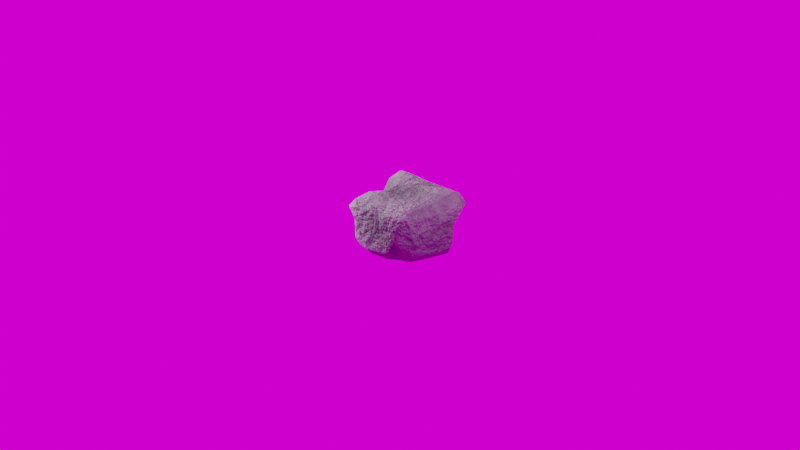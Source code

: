 # Source: rock_generator.blend  (saved by Blender 4.3.34; exported with 4.5.12 LTS)
import bpy
from mathutils import Matrix  # noqa: F401  (used for matrix-valued properties, if any)

bpy.ops.wm.read_factory_settings(use_empty=True)
scene = bpy.context.scene
scene.name = 'Scene'

# ---- collections
col_collection = bpy.data.collections.new('Collection'); scene.collection.children.link(col_collection)

# ---- images (referenced by path relative to the original .blend; pixels are not part of the script)
import os
ASSET_DIR = os.environ.get("B2B_ASSET_DIR", "")  # directory of the original .blend (textures are referenced by path, not embedded)
HERE = os.path.dirname(os.path.abspath(__file__))  # packed textures are extracted next to this script under _unpacked/

def load_image(name, relpath, width, height, colorspace="sRGB"):
    """Load a texture the original file referenced (path relative to the .blend, or extracted next to this script)."""
    p = next((c for c in (os.path.join(HERE, relpath), os.path.join(ASSET_DIR, relpath)) if relpath and os.path.exists(c)), "")
    if p:
        img = bpy.data.images.load(p, check_existing=True)
        img.name = name
    else:  # same state as the original file: an image datablock whose file is absent (Cycles renders it pink)
        img = bpy.data.images.new(name, width, height)
        img.source = "FILE"
        img.filepath = "//" + (relpath or name)
    img.colorspace_settings.name = colorspace
    return img
img_autumn_field_4k_exr = load_image('autumn_field_4k.exr', 'autumn_field_4k.exr', 1024, 1024, 'Linear Rec.709')

# ---- materials (node trees are filled in below, after node groups)
mat_procedurral_rock_material = bpy.data.materials.new('Procedurral Rock Material')

# ---- node groups
ng_procedurral_rock_material = bpy.data.node_groups.new('Procedurral Rock Material', 'ShaderNodeTree')
_s = ng_procedurral_rock_material.interface.new_socket(name='BSDF', in_out='OUTPUT', socket_type='NodeSocketShader')
_s = ng_procedurral_rock_material.interface.new_socket(name='(Viewer)', in_out='OUTPUT', socket_type='NodeSocketColor')
_s = ng_procedurral_rock_material.interface.new_socket(name='Scale', in_out='INPUT', socket_type='NodeSocketFloat')
_s.default_value = 1.0
_s = ng_procedurral_rock_material.interface.new_socket(name='Rock Color 1', in_out='INPUT', socket_type='NodeSocketColor')
_s.default_value = (0.016, 0.016, 0.016, 1.0)
_s = ng_procedurral_rock_material.interface.new_socket(name='Rock Color 2', in_out='INPUT', socket_type='NodeSocketColor')
_s = ng_procedurral_rock_material.interface.new_socket(name='Edge Lightness', in_out='INPUT', socket_type='NodeSocketColor')
_s.default_value = (0.2053, 0.2053, 0.2053, 1.0)
_s = ng_procedurral_rock_material.interface.new_socket(name='Noise Detail', in_out='INPUT', socket_type='NodeSocketFloat')
_s.default_value = 15.0
_s.min_value = 0.0
_s.max_value = 15.0
_s = ng_procedurral_rock_material.interface.new_socket(name='Noise Roughness', in_out='INPUT', socket_type='NodeSocketFloat')
_s.subtype = 'FACTOR'
_s.default_value = 0.8
_s.min_value = 0.0
_s.max_value = 1.0
_s = ng_procedurral_rock_material.interface.new_socket(name='Rock Roughness', in_out='INPUT', socket_type='NodeSocketFloat')
_s.default_value = 1.0
_s.min_value = 0.0
_s.max_value = 2.0
_s = ng_procedurral_rock_material.interface.new_socket(name='Noise Bump Strength', in_out='INPUT', socket_type='NodeSocketFloat')
_s.subtype = 'FACTOR'
_s.default_value = 0.2
_s.min_value = 0.0
_s.max_value = 1.0
_s = ng_procedurral_rock_material.interface.new_socket(name='Noise Bump Scale', in_out='INPUT', socket_type='NodeSocketFloat')
_s.default_value = 10.0
_s.min_value = -1000.0
_s.max_value = 1000.0
_s = ng_procedurral_rock_material.interface.new_socket(name='Detailed Bump Strength', in_out='INPUT', socket_type='NodeSocketFloat')
_s.subtype = 'FACTOR'
_s.default_value = 0.3
_s.min_value = 0.0
_s.max_value = 1.0
_N = ng_procedurral_rock_material.nodes; _L = ng_procedurral_rock_material.links
n0 = _N.new('NodeGroupOutput'); n0.name = 'Group Output'; n0.location = (1657, 0)
n1 = _N.new('NodeGroupInput'); n1.name = 'Group Input'; n1.location = (-1610, -564)
n2 = _N.new('ShaderNodeBsdfPrincipled'); n2.name = 'Principled BSDF'; n2.location = (1330, 96)
n2.inputs[3].default_value = 1.45
n3 = _N.new('ShaderNodeTexNoise'); n3.name = 'Noise Texture'; n3.location = (30, -345)
n3.inputs[2].default_value = 55.0
n4 = _N.new('ShaderNodeMapping'); n4.name = 'Mapping'; n4.location = (210, -40)
n5 = _N.new('ShaderNodeTexCoord'); n5.name = 'Texture Coordinate'; n5.location = (30, -40)
n6 = _N.new('ShaderNodeValToRGB'); n6.name = 'Color Ramp'; n6.location = (267, -354)
while len(n6.color_ramp.elements) > 1: n6.color_ramp.elements.remove(n6.color_ramp.elements[-1])
n6.color_ramp.elements[0].position = 0.3614; n6.color_ramp.elements[0].color = (0.0, 0.0, 0.0, 1.0)
_e = n6.color_ramp.elements.new(0.492); _e.color = (1.0, 1.0, 1.0, 1.0)
n7 = _N.new('ShaderNodeTexNoise'); n7.name = 'Noise Texture.001'; n7.location = (31, -40)
n7.inputs[2].default_value = 10.0
n8 = _N.new('ShaderNodeValToRGB'); n8.name = 'Color Ramp.001'; n8.location = (262, -110)
while len(n8.color_ramp.elements) > 1: n8.color_ramp.elements.remove(n8.color_ramp.elements[-1])
n8.color_ramp.elements[0].position = 0.4462; n8.color_ramp.elements[0].color = (0.0, 0.0, 0.0, 1.0)
_e = n8.color_ramp.elements.new(0.553); _e.color = (1.0, 1.0, 1.0, 1.0)
n9 = _N.new('ShaderNodeMix'); n9.name = 'Mix'; n9.location = (596, -229)
n9.data_type = 'RGBA'
n9.inputs[0].default_value = 0.7
n10 = _N.new('ShaderNodeMix'); n10.name = 'Mix.001'; n10.location = (30, -244)
n10.data_type = 'RGBA'
n11 = _N.new('NodeFrame'); n11.name = 'Frame'; n11.location = (-512, -62)
n11.label = 'Noise'
n11.width = 766
n12 = _N.new('NodeFrame'); n12.name = 'Frame.001'; n12.location = (-1366, 86)
n12.label = 'Mapping'
n12.width = 380
n13 = _N.new('ShaderNodeValToRGB'); n13.name = 'Color Ramp.002'; n13.location = (259, -330)
while len(n13.color_ramp.elements) > 1: n13.color_ramp.elements.remove(n13.color_ramp.elements[-1])
n13.color_ramp.elements[0].position = 0.4805; n13.color_ramp.elements[0].color = (0.0, 0.0, 0.0, 1.0)
_e = n13.color_ramp.elements.new(0.601); _e.color = (1.0, 1.0, 1.0, 1.0)
n14 = _N.new('ShaderNodeNewGeometry'); n14.name = 'Geometry'; n14.location = (32, -356)
n15 = _N.new('ShaderNodeTexNoise'); n15.name = 'Noise Texture.002'; n15.location = (30, -40)
n15.inputs[2].default_value = 9.5
n15.inputs[3].default_value = 15.0
n15.inputs[4].default_value = 0.63
n16 = _N.new('ShaderNodeValToRGB'); n16.name = 'Color Ramp.003'; n16.location = (256, -89)
while len(n16.color_ramp.elements) > 1: n16.color_ramp.elements.remove(n16.color_ramp.elements[-1])
n16.color_ramp.elements[0].position = 0.1727; n16.color_ramp.elements[0].color = (0.0, 0.0, 0.0, 1.0)
_e = n16.color_ramp.elements.new(0.804); _e.color = (1.0, 1.0, 1.0, 1.0)
n17 = _N.new('ShaderNodeMix'); n17.name = 'Mix.002'; n17.location = (587, -214)
n17.data_type = 'RGBA'
n17.blend_type = 'LINEAR_LIGHT'
n17.inputs[0].default_value = 0.4
n18 = _N.new('NodeFrame'); n18.name = 'Frame.002'; n18.location = (-510, 630)
n18.label = 'Edge Lightness'
n18.width = 757
n19 = _N.new('ShaderNodeMix'); n19.name = 'Mix.003'; n19.location = (209, -40)
n19.data_type = 'RGBA'
n20 = _N.new('NodeFrame'); n20.name = 'Frame.003'; n20.location = (453, 504)
n20.label = 'Base Color'
n20.width = 380
n21 = _N.new('ShaderNodeValToRGB'); n21.name = 'Color Ramp.004'; n21.location = (30, -40)
while len(n21.color_ramp.elements) > 1: n21.color_ramp.elements.remove(n21.color_ramp.elements[-1])
n21.color_ramp.elements[0].position = 0.0; n21.color_ramp.elements[0].color = (0.6514, 0.6514, 0.6514, 1.0)
_e = n21.color_ramp.elements.new(1.0); _e.color = (1.0, 1.0, 1.0, 1.0)
n22 = _N.new('ShaderNodeHueSaturation'); n22.name = 'Hue/Saturation/Value'; n22.location = (341, -97)
n23 = _N.new('NodeFrame'); n23.name = 'Frame.004'; n23.location = (455, -40)
n23.label = 'Roughness'
n23.width = 521
n24 = _N.new('ShaderNodeTexNoise'); n24.name = 'Noise Texture.003'; n24.location = (30, -165)
n24.inputs[3].default_value = 15.0
n25 = _N.new('ShaderNodeBump'); n25.name = 'Bump'; n25.location = (222, -244)
n25.inputs[1].default_value = 1.0
n25.inputs[2].default_value = 1.0
n26 = _N.new('ShaderNodeBump'); n26.name = 'Bump.001'; n26.location = (401, -40)
n26.inputs[1].default_value = 1.0
n26.inputs[2].default_value = 1.0
n27 = _N.new('NodeFrame'); n27.name = 'Frame.005'; n27.location = (451, -386)
n27.label = 'Bump'
n27.width = 570
n3.parent = n11
n4.parent = n12
n5.parent = n12
n6.parent = n11
n7.parent = n11
n8.parent = n11
n9.parent = n11
n10.parent = n20
n13.parent = n18
n14.parent = n18
n15.parent = n18
n16.parent = n18
n17.parent = n18
n19.parent = n20
n21.parent = n23
n22.parent = n23
n24.parent = n27
n25.parent = n27
n26.parent = n27
_L.new(n24.outputs[0], n25.inputs[3])
_L.new(n5.outputs[3], n4.inputs[0])
_L.new(n9.outputs[2], n10.inputs[0])
_L.new(n17.outputs[2], n19.inputs[0])
_L.new(n15.outputs[0], n16.inputs[0])
_L.new(n9.outputs[2], n21.inputs[0])
_L.new(n7.outputs[0], n8.inputs[0])
_L.new(n26.outputs[0], n2.inputs[5])
_L.new(n8.outputs[0], n9.inputs[7])
_L.new(n22.outputs[0], n2.inputs[2])
_L.new(n13.outputs[0], n17.inputs[6])
_L.new(n25.outputs[0], n26.inputs[4])
_L.new(n9.outputs[2], n26.inputs[3])
_L.new(n4.outputs[0], n15.inputs[0])
_L.new(n10.outputs[2], n19.inputs[6])
_L.new(n4.outputs[0], n7.inputs[0])
_L.new(n21.outputs[0], n22.inputs[4])
_L.new(n3.outputs[0], n6.inputs[0])
_L.new(n19.outputs[2], n2.inputs[0])
_L.new(n4.outputs[0], n3.inputs[0])
_L.new(n14.outputs[7], n13.inputs[0])
_L.new(n16.outputs[0], n17.inputs[7])
_L.new(n6.outputs[0], n9.inputs[6])
_L.new(n4.outputs[0], n24.inputs[0])
_L.new(n2.outputs[0], n0.inputs[0])
_L.new(n1.outputs[0], n4.inputs[3])
_L.new(n1.outputs[1], n10.inputs[6])
_L.new(n1.outputs[2], n10.inputs[7])
_L.new(n1.outputs[3], n19.inputs[7])
_L.new(n1.outputs[4], n7.inputs[3])
_L.new(n1.outputs[4], n3.inputs[3])
_L.new(n1.outputs[5], n7.inputs[4])
_L.new(n1.outputs[5], n3.inputs[4])
_L.new(n1.outputs[6], n22.inputs[2])
_L.new(n1.outputs[8], n24.inputs[2])
_L.new(n1.outputs[7], n25.inputs[0])
_L.new(n1.outputs[9], n26.inputs[0])
_L.new(n16.outputs[0], n0.inputs[1])
n0.is_active_output = True
ng_rockgenerator = bpy.data.node_groups.new('RockGenerator', 'GeometryNodeTree')
_s = ng_rockgenerator.interface.new_socket(name='Geometry', in_out='OUTPUT', socket_type='NodeSocketGeometry')
_s = ng_rockgenerator.interface.new_socket(name='Geometry', in_out='INPUT', socket_type='NodeSocketGeometry')
_s = ng_rockgenerator.interface.new_socket(name='Subsurface Count', in_out='INPUT', socket_type='NodeSocketInt')
_s.default_value = 4
_s.min_value = 0
_s.max_value = 6
_s = ng_rockgenerator.interface.new_socket(name='Subsurface Detail', in_out='INPUT', socket_type='NodeSocketInt')
_s.default_value = 1
_s.min_value = 0
_s.max_value = 6
_s = ng_rockgenerator.interface.new_socket(name='Randomize Shape', in_out='INPUT', socket_type='NodeSocketFloat')
_s.default_value = 1.0
_s.min_value = -1000.0
_s.max_value = 1000.0
_s.force_non_field = True
_s = ng_rockgenerator.interface.new_socket(name='Edge Count', in_out='INPUT', socket_type='NodeSocketFloat')
_s.default_value = 1.24
_s.min_value = -1000.0
_s.max_value = 1000.0
_s.force_non_field = True
_s = ng_rockgenerator.interface.new_socket(name='Edge Crease', in_out='INPUT', socket_type='NodeSocketFloat')
_s.subtype = 'FACTOR'
_s.default_value = 0.2
_s.min_value = 0.0
_s.max_value = 1.0
_s.force_non_field = True
_s = ng_rockgenerator.interface.new_socket(name='Edge Smoothness', in_out='INPUT', socket_type='NodeSocketFloat')
_s.subtype = 'FACTOR'
_s.min_value = 0.0
_s.max_value = 1.0
_s.force_non_field = True
_s = ng_rockgenerator.interface.new_socket(name='Rock Scale', in_out='INPUT', socket_type='NodeSocketVector')
_s.subtype = 'XYZ'
_s.default_value = (1.0, 1.0, 0.7)
_s = ng_rockgenerator.interface.new_socket(name='Randomize Surface Detail', in_out='INPUT', socket_type='NodeSocketFloat')
_s.min_value = -1000.0
_s.max_value = 1000.0
_s.force_non_field = True
_s = ng_rockgenerator.interface.new_socket(name='Surface Detail Scale', in_out='INPUT', socket_type='NodeSocketFloat')
_s.default_value = 0.14
_s.min_value = -1000.0
_s.max_value = 1000.0
_s.force_non_field = True
_s = ng_rockgenerator.interface.new_socket(name='Surface Noise', in_out='INPUT', socket_type='NodeSocketFloat')
_s.default_value = 15.0
_s.min_value = 0.0
_s.max_value = 15.0
_s.force_non_field = True
_s = ng_rockgenerator.interface.new_socket(name='Surface Roughness', in_out='INPUT', socket_type='NodeSocketFloat')
_s.subtype = 'FACTOR'
_s.default_value = 0.5
_s.min_value = 0.0
_s.max_value = 1.0
_s.force_non_field = True
_s = ng_rockgenerator.interface.new_socket(name='Surface Distortion', in_out='INPUT', socket_type='NodeSocketFloat')
_s.min_value = -1000.0
_s.max_value = 1000.0
_s.force_non_field = True
ng_rockgenerator.is_modifier = True
_N = ng_rockgenerator.nodes; _L = ng_rockgenerator.links
n0 = _N.new('NodeGroupInput'); n0.name = 'Group Input'; n0.location = (-340, 0)
n1 = _N.new('NodeGroupOutput'); n1.name = 'Group Output'; n1.location = (1946, 64)
n2 = _N.new('GeometryNodeSubdivisionSurface'); n2.name = 'Subdivision Surface'; n2.location = (-123, 63)
n2.inputs[4].default_value = False
n3 = _N.new('GeometryNodeTransform'); n3.name = 'Transform Geometry'; n3.location = (58, 72)
n4 = _N.new('GeometryNodeSubdivisionSurface'); n4.name = 'Subdivision Surface.001'; n4.location = (30, -54)
n4.inputs[4].default_value = False
n5 = _N.new('GeometryNodeSetPosition'); n5.name = 'Set Position'; n5.location = (549, -40)
n6 = _N.new('ShaderNodeTexVoronoi'); n6.name = 'Voronoi Texture'; n6.location = (41, -341)
n6.voronoi_dimensions = '4D'
n6.feature = 'SMOOTH_F1'
n6.inputs[4].default_value = 0.5417
n7 = _N.new('ShaderNodeVectorMath'); n7.name = 'Vector Math'; n7.location = (401, -278)
n7.operation = 'MULTIPLY'
n8 = _N.new('GeometryNodeInputPosition'); n8.name = 'Position'; n8.location = (38, -264)
n9 = _N.new('ShaderNodeMapRange'); n9.name = 'Map Range'; n9.location = (221, -370)
n9.inputs[1].default_value = -0.84
n9.inputs[2].default_value = 0.91
n9.inputs[3].default_value = 0.22
n10 = _N.new('NodeFrame'); n10.name = 'Frame'; n10.location = (246, 107)
n10.label = 'Base Shape'
n10.width = 720
n11 = _N.new('GeometryNodeSetPosition'); n11.name = 'Set Position.001'; n11.location = (591, -40)
n12 = _N.new('ShaderNodeVectorMath'); n12.name = 'Vector Math.001'; n12.location = (393, -250)
n12.operation = 'MULTIPLY'
n13 = _N.new('GeometryNodeInputPosition'); n13.name = 'Position.001'; n13.location = (30, -236)
n14 = _N.new('ShaderNodeTexNoise'); n14.name = 'Noise Texture'; n14.location = (177, -431)
n14.noise_dimensions = '4D'
n14.inputs[5].default_value = 2.5
n15 = _N.new('GeometryNodeSetShadeSmooth'); n15.name = 'Set Shade Smooth'; n15.location = (1766, 77)
n16 = _N.new('NodeFrame'); n16.name = 'Frame.001'; n16.location = (994, 96)
n16.label = 'Extra Details'
n16.width = 762
n17 = _N.new('ShaderNodeClamp'); n17.name = 'Clamp'; n17.location = (-148, 63)
n17.inputs[2].default_value = 11.0
n18 = _N.new('ShaderNodeClamp'); n18.name = 'Clamp.001'; n18.location = (5, -54)
n18.inputs[2].default_value = 11.0
n4.parent = n10
n5.parent = n10
n6.parent = n10
n7.parent = n10
n8.parent = n10
n9.parent = n10
n11.parent = n16
n12.parent = n16
n13.parent = n16
n14.parent = n16
n18.parent = n10
_L.new(n0.outputs[0], n2.inputs[0])
_L.new(n2.outputs[0], n3.inputs[0])
_L.new(n3.outputs[0], n4.inputs[0])
_L.new(n4.outputs[0], n5.inputs[0])
_L.new(n7.outputs[0], n5.inputs[2])
_L.new(n8.outputs[0], n7.inputs[0])
_L.new(n9.outputs[0], n7.inputs[1])
_L.new(n6.outputs[0], n9.inputs[0])
_L.new(n12.outputs[0], n11.inputs[2])
_L.new(n13.outputs[0], n12.inputs[0])
_L.new(n14.outputs[0], n12.inputs[1])
_L.new(n5.outputs[0], n11.inputs[0])
_L.new(n11.outputs[0], n15.inputs[0])
_L.new(n15.outputs[0], n1.inputs[0])
_L.new(n0.outputs[3], n6.inputs[1])
_L.new(n0.outputs[4], n6.inputs[2])
_L.new(n0.outputs[5], n2.inputs[2])
_L.new(n0.outputs[6], n6.inputs[6])
_L.new(n0.outputs[7], n3.inputs[3])
_L.new(n0.outputs[8], n14.inputs[1])
_L.new(n0.outputs[9], n14.inputs[2])
_L.new(n0.outputs[10], n14.inputs[3])
_L.new(n0.outputs[11], n14.inputs[4])
_L.new(n0.outputs[12], n14.inputs[8])
_L.new(n17.outputs[0], n2.inputs[1])
_L.new(n18.outputs[0], n4.inputs[1])
n1.is_active_output = True

# ---- material node trees
mat_procedurral_rock_material.use_nodes = True; mat_procedurral_rock_material.node_tree.nodes.clear()
_N = mat_procedurral_rock_material.node_tree.nodes; _L = mat_procedurral_rock_material.node_tree.links
n0 = _N.new('ShaderNodeOutputMaterial'); n0.name = 'Material Output'; n0.location = (1532, 556)
n1 = _N.new('ShaderNodeGroup'); n1.name = 'Group'; n1.location = (1158, 543)
n1.width = 312
n1.node_tree = ng_procedurral_rock_material
n1.inputs[0].default_value = 1.0
n1.inputs[1].default_value = (0.016, 0.016, 0.016, 1.0)
n1.inputs[2].default_value = (0.0, 0.0, 0.0, 1.0)
n1.inputs[3].default_value = (0.2051, 0.2051, 0.2051, 1.0)
n1.inputs[4].default_value = 15.0
n1.inputs[5].default_value = 0.8
n1.inputs[6].default_value = 1.0
n1.inputs[7].default_value = 0.2
n1.inputs[8].default_value = 10.0
n1.inputs[9].default_value = 0.3
_L.new(n1.outputs[0], n0.inputs[0])
n0.is_active_output = True

# ---- world
world_world = bpy.data.worlds.new('World'); scene.world = world_world
world_world.use_nodes = True; world_world.node_tree.nodes.clear()
_N = world_world.node_tree.nodes; _L = world_world.node_tree.links
n0 = _N.new('ShaderNodeOutputWorld'); n0.name = 'World Output'; n0.location = (300, 300)
n1 = _N.new('ShaderNodeBackground'); n1.name = 'Background'; n1.location = (110, 300)
n2 = _N.new('ShaderNodeTexEnvironment'); n2.name = 'Environment Texture'; n2.location = (-180, 260)
n2.image = img_autumn_field_4k_exr
_L.new(n1.outputs[0], n0.inputs[0])
_L.new(n2.outputs[0], n1.inputs[0])
n0.is_active_output = True
world_world.color = (0.05088, 0.05088, 0.05088)
world_world.sun_shadow_jitter_overblur = 0.0

# ---- cameras
cam_camera = bpy.data.cameras.new('Camera')
cam_camera.clip_end = 100.0
cam_camera.ortho_scale = 7.314

# ---- lights
light_light = bpy.data.lights.new('Light', 'POINT')
light_light.energy = 1000.0
light_light.shadow_soft_size = 0.1
light_sun = bpy.data.lights.new('Sun', 'SUN')
light_sun.energy = 6.0

# ---- meshes
me_cube_001 = bpy.data.meshes.new('Cube.001')
me_cube_001.from_pydata([(-1.0, -1.0, -1.0), (-1.0, -1.0, 1.0), (-1.0, 1.0, -1.0), (-1.0, 1.0, 1.0), (1.0, -1.0, -1.0), (1.0, -1.0, 1.0), (1.0, 1.0, -1.0), (1.0, 1.0, 1.0)], [], [(0, 1, 3, 2), (2, 3, 7, 6), (6, 7, 5, 4), (4, 5, 1, 0), (2, 6, 4, 0), (7, 3, 1, 5)])
_uv = me_cube_001.uv_layers.new(name='UVMap')
_uv.uv.foreach_set('vector', [0.375, 0.0, 0.625, 0.0, 0.625, 0.25, 0.375, 0.25, 0.375, 0.25, 0.625, 0.25, 0.625, 0.5, 0.375, 0.5, 0.375, 0.5, 0.625, 0.5, 0.625, 0.75, 0.375, 0.75, 0.375, 0.75, 0.625, 0.75, 0.625, 1.0, 0.375, 1.0, 0.125, 0.5, 0.375, 0.5, 0.375, 0.75, 0.125, 0.75, 0.625, 0.5, 0.875, 0.5, 0.875, 0.75, 0.625, 0.75])
me_cube_001.materials.append(mat_procedurral_rock_material)
me_cube_001.update()

# ---- objects
ob_light = bpy.data.objects.new('Light', light_light)
ob_camera = bpy.data.objects.new('Camera', cam_camera)
ob_cube = bpy.data.objects.new('Cube', me_cube_001)
ob_sun = bpy.data.objects.new('Sun', light_sun)

# ---- transforms, parenting, visibility, modifiers, constraints
ob_light.location = (4.076, 1.005, 5.904)
ob_light.rotation_euler = (0.6503, 0.05522, 1.866)
ob_light.lock_rotations_4d = False
ob_light.empty_display_type = 'ARROWS'
ob_light.color = (0.0, 0.0, 0.0, 0.0)
ob_light.lineart.crease_threshold = 0.0
ob_camera.location = (7.359, -6.926, 4.958)
ob_camera.rotation_euler = (1.109, 0.0, 0.8149)
ob_camera.lock_rotations_4d = False
ob_camera.empty_display_type = 'ARROWS'
ob_camera.color = (0.0, 0.0, 0.0, 0.0)
ob_camera.display_type = 'WIRE'
ob_camera.lineart.crease_threshold = 0.0
ob_cube.location = (0.0, 0.0, 0.0)
_m = ob_cube.modifiers.new('GeometryNodes', 'NODES')
_m.node_group = ng_rockgenerator
_gi = [s.identifier for s in ng_rockgenerator.interface.items_tree if s.item_type == 'SOCKET' and s.in_out == 'INPUT']
_m[_gi[2]] = 3  # Subsurface Detail
_m[_gi[4]] = 1.28  # Edge Count
_m[_gi[5]] = 0.3  # Edge Crease
ob_sun.location = (-2.866, -0.9245, 0.9952)
ob_sun.rotation_euler = (1.107, -0.149, -1.161)

# ---- collection membership
col_collection.objects.link(ob_light)
col_collection.objects.link(ob_camera)
col_collection.objects.link(ob_cube)
col_collection.objects.link(ob_sun)

# ---- scene / render settings (as saved in the file)
scene.camera = ob_camera
scene.frame_start = 1; scene.frame_end = 250; scene.frame_set(49)
scene.render.engine = 'CYCLES'
scene.render.film_transparent = True
scene.view_settings.look = 'Very High Contrast'
scene.view_settings.view_transform = 'Filmic'
bpy.context.view_layer.update()
